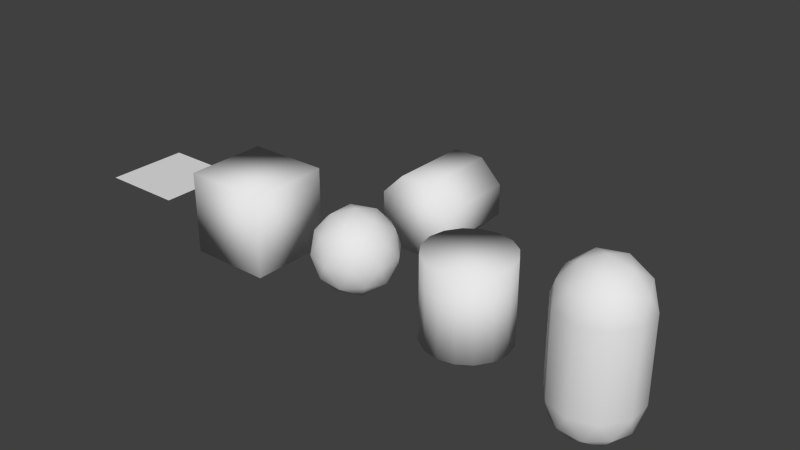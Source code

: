 # Source: primitives.blend  (saved by Blender 2.68.0; exported with 4.5.12 LTS)
import bpy
from mathutils import Matrix  # noqa: F401  (used for matrix-valued properties, if any)

bpy.ops.wm.read_factory_settings(use_empty=True)
scene = bpy.context.scene
scene.name = 'Scene'

# ---- collections
col_collection_1 = bpy.data.collections.new('Collection 1'); scene.collection.children.link(col_collection_1)

# ---- materials (node trees are filled in below, after node groups)
mat_material = bpy.data.materials.new('Material')
mat_material.alpha_threshold = 0.0
mat_material.use_transparent_shadow = False
mat_material.roughness = 0.5
mat_material.line_color = (0.0, 0.0, 0.0, 1.0)

# ---- material node trees

# ---- world
world_world = bpy.data.worlds.new('World'); scene.world = world_world
world_world.color = (0.05088, 0.05088, 0.05088)
world_world.use_sun_shadow = False
world_world.sun_shadow_jitter_overblur = 0.0
world_world.cycles.sampling_method = 'MANUAL'
world_world.cycles.sample_map_resolution = 256

# ---- meshes
me_wheel = bpy.data.meshes.new('wheel')
me_wheel.from_pydata([(0.3827, 1.0, 0.9239), (0.3827, -1.0, 0.9239), (0.9239, 1.0, 0.3827), (0.9239, -1.0, 0.3827), (0.9239, 1.0, -0.3827), (0.9239, -1.0, -0.3827), (0.3827, 1.0, -0.9239), (0.3827, -1.0, -0.9239), (-0.3827, 1.0, -0.9239), (-0.3827, -1.0, -0.9239), (-0.9239, 1.0, -0.3827), (-0.9239, -1.0, -0.3827), (-0.9239, 1.0, 0.3827), (-0.9239, -1.0, 0.3827), (-0.3827, 1.0, 0.9239), (-0.3827, -1.0, 0.9239)], [], [(0, 1, 3, 2), (2, 3, 5, 4), (4, 5, 7, 6), (6, 7, 9, 8), (8, 9, 11, 10), (10, 11, 13, 12), (3, 1, 15, 13, 11, 9, 7, 5), (14, 15, 1, 0), (12, 13, 15, 14), (0, 2, 4, 6, 8, 10, 12, 14)])
me_wheel.polygons.foreach_set('use_smooth', [True] * 10)
me_wheel.use_remesh_preserve_volume = False
me_wheel.use_remesh_preserve_attributes = False
me_wheel.use_mirror_vertex_groups = False
me_wheel.update()
me_capsule = bpy.data.meshes.new('capsule')
me_capsule.from_pydata([(0.0, 0.0, -1.0), (0.7236, -0.5257, -0.4472), (-0.2764, -0.8506, -0.4472), (-0.8944, 0.0, -0.4472), (-0.2764, 0.8506, -0.4472), (0.7236, 0.5257, -0.4472), (0.4253, -0.309, -0.8507), (0.2629, -0.809, -0.5257), (-0.1625, -0.5, -0.8507), (0.4253, 0.309, -0.8507), (0.8506, 0.0, -0.5257), (-0.6882, -0.5, -0.5257), (-0.5257, 0.0, -0.8507), (-0.6882, 0.5, -0.5257), (-0.1625, 0.5, -0.8507), (0.2629, 0.809, -0.5257), (0.9511, 0.309, 0.0), (0.9511, -0.309, 0.0), (0.5878, -0.809, 0.0), (0.0, -1.0, 0.0), (-0.5878, -0.809, 0.0), (-0.9511, -0.309, 0.0), (-0.9511, 0.309, 0.0), (-0.5878, 0.809, 0.0), (0.0, 1.0, 0.0), (0.5878, 0.809, 0.0), (0.2764, -0.8506, 2.447), (-0.7236, -0.5257, 2.447), (-0.7236, 0.5257, 2.447), (0.2764, 0.8506, 2.447), (0.8944, 0.0, 2.447), (0.0, 0.0, 3.0), (0.9511, 0.309, 2.0), (0.9511, -0.309, 2.0), (0.5878, -0.809, 2.0), (0.0, -1.0, 2.0), (-0.5878, -0.809, 2.0), (-0.9511, -0.309, 2.0), (-0.9511, 0.309, 2.0), (-0.5878, 0.809, 2.0), (0.0, 1.0, 2.0), (0.5878, 0.809, 2.0), (0.6882, -0.5, 2.526), (-0.2629, -0.809, 2.526), (-0.8506, 0.0, 2.526), (-0.2629, 0.809, 2.526), (0.6882, 0.5, 2.526), (0.5257, 0.0, 2.851), (0.1625, -0.5, 2.851), (-0.4253, -0.309, 2.851), (-0.4253, 0.309, 2.851), (0.1625, 0.5, 2.851)], [], [(0, 6, 8), (1, 6, 10), (0, 8, 12), (0, 12, 14), (0, 14, 9), (1, 10, 17), (2, 7, 19), (3, 11, 21), (4, 13, 23), (5, 15, 25), (1, 17, 18), (2, 19, 20), (3, 21, 22), (4, 23, 24), (5, 25, 16), (8, 7, 2), (8, 6, 7), (6, 1, 7), (10, 9, 5), (10, 6, 9), (6, 0, 9), (12, 11, 3), (12, 8, 11), (8, 2, 11), (14, 13, 4), (14, 12, 13), (12, 3, 13), (9, 15, 5), (9, 14, 15), (14, 4, 15), (17, 10, 16), (10, 5, 16), (19, 7, 18), (7, 1, 18), (21, 11, 20), (11, 2, 20), (23, 13, 22), (13, 3, 22), (25, 15, 24), (15, 4, 24), (26, 42, 48), (27, 43, 49), (28, 44, 50), (29, 45, 51), (30, 46, 47), (33, 32, 30), (35, 34, 26), (37, 36, 27), (39, 38, 28), (41, 40, 29), (34, 42, 26), (34, 33, 42), (33, 30, 42), (36, 43, 27), (36, 35, 43), (35, 26, 43), (38, 44, 28), (38, 37, 44), (37, 27, 44), (40, 45, 29), (40, 39, 45), (39, 28, 45), (32, 46, 30), (32, 41, 46), (41, 29, 46), (48, 47, 31), (48, 42, 47), (42, 30, 47), (49, 48, 31), (49, 43, 48), (43, 26, 48), (50, 49, 31), (50, 44, 49), (44, 27, 49), (51, 50, 31), (51, 45, 50), (45, 28, 50), (47, 51, 31), (47, 46, 51), (46, 29, 51), (36, 37, 21, 20), (40, 41, 25, 24), (35, 36, 20, 19), (34, 35, 19, 18), (37, 38, 22, 21), (38, 39, 23, 22), (39, 40, 24, 23), (33, 34, 18, 17), (41, 32, 16, 25), (32, 33, 17, 16)])
me_capsule.polygons.foreach_set('use_smooth', [True] * 90)
me_capsule.use_remesh_preserve_volume = False
me_capsule.use_remesh_preserve_attributes = False
me_capsule.use_mirror_vertex_groups = False
me_capsule.update()
me_cylinder = bpy.data.meshes.new('cylinder')
me_cylinder.from_pydata([(0.0, 1.0, -1.0), (0.0, 1.0, 1.0), (0.3827, 0.9239, -1.0), (0.3827, 0.9239, 1.0), (0.7071, 0.7071, -1.0), (0.7071, 0.7071, 1.0), (0.9239, 0.3827, -1.0), (0.9239, 0.3827, 1.0), (1.0, -4.371e-08, -1.0), (1.0, -4.371e-08, 1.0), (0.9239, -0.3827, -1.0), (0.9239, -0.3827, 1.0), (0.7071, -0.7071, -1.0), (0.7071, -0.7071, 1.0), (0.3827, -0.9239, -1.0), (0.3827, -0.9239, 1.0), (1.51e-07, -1.0, -1.0), (1.51e-07, -1.0, 1.0), (-0.3827, -0.9239, -1.0), (-0.3827, -0.9239, 1.0), (-0.7071, -0.7071, -1.0), (-0.7071, -0.7071, 1.0), (-0.9239, -0.3827, -1.0), (-0.9239, -0.3827, 1.0), (-1.0, 1.192e-08, -1.0), (-1.0, 1.192e-08, 1.0), (-0.9239, 0.3827, -1.0), (-0.9239, 0.3827, 1.0), (-0.7071, 0.7071, -1.0), (-0.7071, 0.7071, 1.0), (-0.3827, 0.9239, -1.0), (-0.3827, 0.9239, 1.0)], [], [(0, 1, 3, 2), (2, 3, 5, 4), (4, 5, 7, 6), (6, 7, 9, 8), (8, 9, 11, 10), (10, 11, 13, 12), (12, 13, 15, 14), (14, 15, 17, 16), (16, 17, 19, 18), (18, 19, 21, 20), (20, 21, 23, 22), (22, 23, 25, 24), (24, 25, 27, 26), (26, 27, 29, 28), (3, 1, 31, 29, 27, 25, 23, 21, 19, 17, 15, 13, 11, 9, 7, 5), (30, 31, 1, 0), (28, 29, 31, 30), (0, 2, 4, 6, 8, 10, 12, 14, 16, 18, 20, 22, 24, 26, 28, 30)])
me_cylinder.polygons.foreach_set('use_smooth', [True] * 18)
me_cylinder.use_remesh_preserve_volume = False
me_cylinder.use_remesh_preserve_attributes = False
me_cylinder.use_mirror_vertex_groups = False
me_cylinder.update()
me_sphere = bpy.data.meshes.new('sphere')
me_sphere.from_pydata([(0.0, 0.0, -1.0), (0.7236, -0.5257, -0.4472), (-0.2764, -0.8506, -0.4472), (-0.8944, 0.0, -0.4472), (-0.2764, 0.8506, -0.4472), (0.7236, 0.5257, -0.4472), (0.2764, -0.8506, 0.4472), (-0.7236, -0.5257, 0.4472), (-0.7236, 0.5257, 0.4472), (0.2764, 0.8506, 0.4472), (0.8944, 0.0, 0.4472), (0.0, 0.0, 1.0), (0.4253, -0.309, -0.8507), (0.2629, -0.809, -0.5257), (-0.1625, -0.5, -0.8507), (0.4253, 0.309, -0.8507), (0.8506, 0.0, -0.5257), (-0.6882, -0.5, -0.5257), (-0.5257, 0.0, -0.8507), (-0.6882, 0.5, -0.5257), (-0.1625, 0.5, -0.8507), (0.2629, 0.809, -0.5257), (0.9511, 0.309, 0.0), (0.9511, -0.309, 0.0), (0.5878, -0.809, 0.0), (0.0, -1.0, 0.0), (-0.5878, -0.809, 0.0), (-0.9511, -0.309, 0.0), (-0.9511, 0.309, 0.0), (-0.5878, 0.809, 0.0), (0.0, 1.0, 0.0), (0.5878, 0.809, 0.0), (0.6882, -0.5, 0.5257), (-0.2629, -0.809, 0.5257), (-0.8506, 0.0, 0.5257), (-0.2629, 0.809, 0.5257), (0.6882, 0.5, 0.5257), (0.5257, 0.0, 0.8507), (0.1625, -0.5, 0.8507), (-0.4253, -0.309, 0.8507), (-0.4253, 0.309, 0.8507), (0.1625, 0.5, 0.8507)], [], [(0, 12, 14), (1, 12, 16), (0, 14, 18), (0, 18, 20), (0, 20, 15), (1, 16, 23), (2, 13, 25), (3, 17, 27), (4, 19, 29), (5, 21, 31), (1, 23, 24), (2, 25, 26), (3, 27, 28), (4, 29, 30), (5, 31, 22), (6, 32, 38), (7, 33, 39), (8, 34, 40), (9, 35, 41), (10, 36, 37), (14, 13, 2), (14, 12, 13), (12, 1, 13), (16, 15, 5), (16, 12, 15), (12, 0, 15), (18, 17, 3), (18, 14, 17), (14, 2, 17), (20, 19, 4), (20, 18, 19), (18, 3, 19), (15, 21, 5), (15, 20, 21), (20, 4, 21), (23, 22, 10), (23, 16, 22), (16, 5, 22), (25, 24, 6), (25, 13, 24), (13, 1, 24), (27, 26, 7), (27, 17, 26), (17, 2, 26), (29, 28, 8), (29, 19, 28), (19, 3, 28), (31, 30, 9), (31, 21, 30), (21, 4, 30), (24, 32, 6), (24, 23, 32), (23, 10, 32), (26, 33, 7), (26, 25, 33), (25, 6, 33), (28, 34, 8), (28, 27, 34), (27, 7, 34), (30, 35, 9), (30, 29, 35), (29, 8, 35), (22, 36, 10), (22, 31, 36), (31, 9, 36), (38, 37, 11), (38, 32, 37), (32, 10, 37), (39, 38, 11), (39, 33, 38), (33, 6, 38), (40, 39, 11), (40, 34, 39), (34, 7, 39), (41, 40, 11), (41, 35, 40), (35, 8, 40), (37, 41, 11), (37, 36, 41), (36, 9, 41)])
me_sphere.polygons.foreach_set('use_smooth', [True] * 80)
me_sphere.use_remesh_preserve_volume = False
me_sphere.use_remesh_preserve_attributes = False
me_sphere.use_mirror_vertex_groups = False
me_sphere.update()
me_plane = bpy.data.meshes.new('plane')
me_plane.from_pydata([(1.0, -1.0, 0.0), (-1.0, -1.0, 0.0), (1.0, 1.0, 0.0), (-1.0, 1.0, 0.0)], [], [(1, 0, 2, 3)])
me_plane.polygons.foreach_set('use_smooth', [True] * 1)
me_plane.use_remesh_preserve_volume = False
me_plane.use_remesh_preserve_attributes = False
me_plane.use_mirror_vertex_groups = False
me_plane.update()
me_box = bpy.data.meshes.new('box')
me_box.from_pydata([(1.0, 1.0, -1.0), (1.0, -1.0, -1.0), (-1.0, -1.0, -1.0), (-1.0, 1.0, -1.0), (1.0, 1.0, 1.0), (1.0, -1.0, 1.0), (-1.0, -1.0, 1.0), (-1.0, 1.0, 1.0)], [], [(0, 1, 2, 3), (4, 7, 6, 5), (0, 4, 5, 1), (1, 5, 6, 2), (2, 6, 7, 3), (4, 0, 3, 7)])
me_box.polygons.foreach_set('use_smooth', [True] * 6)
me_box.materials.append(mat_material)
me_box.use_remesh_preserve_volume = False
me_box.use_remesh_preserve_attributes = False
me_box.use_mirror_vertex_groups = False
me_box.update()

# ---- objects
ob_wheel = bpy.data.objects.new('wheel', me_wheel)
ob_capsule = bpy.data.objects.new('capsule', me_capsule)
ob_cylinder = bpy.data.objects.new('cylinder', me_cylinder)
ob_sphere = bpy.data.objects.new('sphere', me_sphere)
ob_plane = bpy.data.objects.new('plane', me_plane)
ob_box = bpy.data.objects.new('box', me_box)

# ---- transforms, parenting, visibility, modifiers, constraints
ob_wheel.location = (0.0, 3.0, 0.0)
ob_wheel.lineart.crease_threshold = 0.0
ob_capsule.location = (6.0, 0.0, -1.0)
ob_capsule.lineart.crease_threshold = 0.0
ob_cylinder.location = (3.0, 0.0, 0.0)
ob_cylinder.lineart.crease_threshold = 0.0
ob_sphere.location = (0.0, 0.0, 0.0)
ob_sphere.lineart.crease_threshold = 0.0
ob_plane.location = (-6.0, 0.0, 0.0)
ob_plane.lineart.crease_threshold = 0.0
ob_box.location = (-3.0, 0.0, 0.0)
ob_box.lock_rotations_4d = False
ob_box.empty_display_type = 'ARROWS'
ob_box.lineart.crease_threshold = 0.0

# ---- collection membership
col_collection_1.objects.link(ob_wheel)
col_collection_1.objects.link(ob_capsule)
col_collection_1.objects.link(ob_cylinder)
col_collection_1.objects.link(ob_sphere)
col_collection_1.objects.link(ob_plane)
col_collection_1.objects.link(ob_box)

# ---- scene / render settings (as saved in the file)
scene.frame_start = 1; scene.frame_end = 250; scene.frame_set(1)
scene.render.engine = 'BLENDER_EEVEE_NEXT'
scene.render.image_settings.color_mode = 'RGB'
scene.render.image_settings.compression = 90
scene.render.resolution_percentage = 50
scene.render.dither_intensity = 0.0
scene.cycles.use_denoising = False
scene.cycles.samples = 10
scene.cycles.sampling_pattern = 'TABULATED_SOBOL'
scene.cycles.light_sampling_threshold = 0.0
scene.cycles.use_adaptive_sampling = False
scene.cycles.use_light_tree = False
scene.cycles.blur_glossy = 0.0
scene.cycles.volume_bounces = 1
scene.cycles.pixel_filter_type = 'GAUSSIAN'
scene.cycles.sample_clamp_indirect = 0.0
scene.view_settings.view_transform = 'Standard'
bpy.context.view_layer.update()

# ---- added for rendering (the .blend has no active camera and no usable light): camera, sun
cam_auto = bpy.data.cameras.new('AutoCamera')
cam_auto.lens = 50.0
cam_auto.sensor_width = 36.0
cam_auto.clip_end = 1000.0
ob_auto_camera = bpy.data.objects.new('AutoCamera', cam_auto)
scene.collection.objects.link(ob_auto_camera)
ob_auto_camera.location = (14.178, -15.543, 11.362)
ob_auto_camera.rotation_euler = (1.09748, -7.21219e-08, 0.694738)
scene.camera = ob_auto_camera
light_auto_sun = bpy.data.lights.new('AutoSun', 'SUN')
light_auto_sun.energy = 3.0
light_auto_sun.angle = 0.0523599
ob_auto_sun = bpy.data.objects.new('AutoSun', light_auto_sun)
scene.collection.objects.link(ob_auto_sun)
ob_auto_sun.rotation_euler = (0.872665, 0.174533, 0.523599)
bpy.context.view_layer.update()
